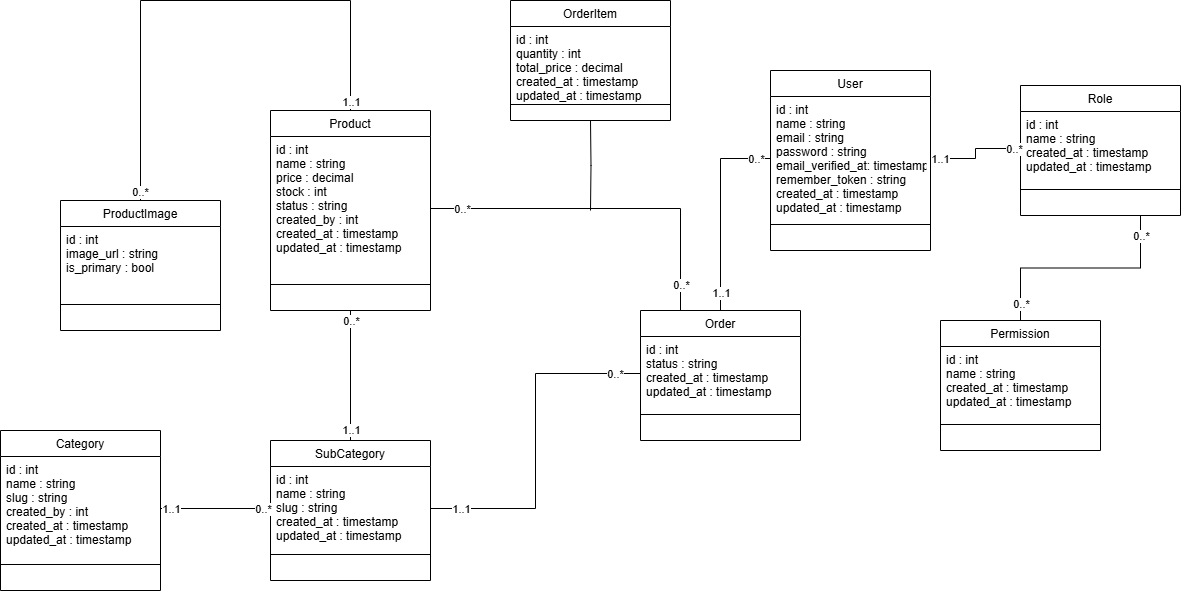

The diagram above was exported from draw.io. Its source (the exported page's mxGraphModel, read from the mxfile embedded in the PNG):
<mxGraphModel dx="1869" dy="565" grid="1" gridSize="10" guides="1" tooltips="1" connect="1" arrows="1" fold="1" page="1" pageScale="1" pageWidth="827" pageHeight="1169" math="0" shadow="0">
  <root>
    <mxCell id="WIyWlLk6GJQsqaUBKTNV-0" />
    <mxCell id="WIyWlLk6GJQsqaUBKTNV-1" parent="WIyWlLk6GJQsqaUBKTNV-0" />
    <mxCell id="zkfFHV4jXpPFQw0GAbJ--0" value=" User " style="swimlane;fontStyle=0;align=center;verticalAlign=top;childLayout=stackLayout;horizontal=1;startSize=26;horizontalStack=0;resizeParent=1;resizeLast=0;collapsible=1;marginBottom=0;rounded=0;shadow=0;strokeWidth=1;" parent="WIyWlLk6GJQsqaUBKTNV-1" vertex="1">
      <mxGeometry x="480" y="130" width="160" height="180" as="geometry">
        <mxRectangle x="230" y="140" width="160" height="26" as="alternateBounds" />
      </mxGeometry>
    </mxCell>
    <mxCell id="zkfFHV4jXpPFQw0GAbJ--1" value="id : int         &#10;name : string    &#10;email : string   &#10;password : string&#10;email_verified_at: timestamp&#10;remember_token : string&#10;created_at : timestamp &#10;updated_at : timestamp&#10;" style="text;align=left;verticalAlign=top;spacingLeft=4;spacingRight=4;overflow=hidden;rotatable=0;points=[[0,0.5],[1,0.5]];portConstraint=eastwest;" parent="zkfFHV4jXpPFQw0GAbJ--0" vertex="1">
      <mxGeometry y="26" width="160" height="124" as="geometry" />
    </mxCell>
    <mxCell id="zkfFHV4jXpPFQw0GAbJ--4" value="" style="line;html=1;strokeWidth=1;align=left;verticalAlign=middle;spacingTop=-1;spacingLeft=3;spacingRight=3;rotatable=0;labelPosition=right;points=[];portConstraint=eastwest;" parent="zkfFHV4jXpPFQw0GAbJ--0" vertex="1">
      <mxGeometry y="150" width="160" height="8" as="geometry" />
    </mxCell>
    <mxCell id="CpDqlkISZUgIWEHLmtNi-0" value="Role" style="swimlane;fontStyle=0;align=center;verticalAlign=top;childLayout=stackLayout;horizontal=1;startSize=26;horizontalStack=0;resizeParent=1;resizeLast=0;collapsible=1;marginBottom=0;rounded=0;shadow=0;strokeWidth=1;" parent="WIyWlLk6GJQsqaUBKTNV-1" vertex="1">
      <mxGeometry x="730" y="145" width="160" height="130" as="geometry">
        <mxRectangle x="230" y="140" width="160" height="26" as="alternateBounds" />
      </mxGeometry>
    </mxCell>
    <mxCell id="CpDqlkISZUgIWEHLmtNi-1" value="id : int        &#10;name : string   &#10;created_at : timestamp&#10;updated_at : timestamp" style="text;align=left;verticalAlign=top;spacingLeft=4;spacingRight=4;overflow=hidden;rotatable=0;points=[[0,0.5],[1,0.5]];portConstraint=eastwest;" parent="CpDqlkISZUgIWEHLmtNi-0" vertex="1">
      <mxGeometry y="26" width="160" height="74" as="geometry" />
    </mxCell>
    <mxCell id="CpDqlkISZUgIWEHLmtNi-2" value="" style="line;html=1;strokeWidth=1;align=left;verticalAlign=middle;spacingTop=-1;spacingLeft=3;spacingRight=3;rotatable=0;labelPosition=right;points=[];portConstraint=eastwest;" parent="CpDqlkISZUgIWEHLmtNi-0" vertex="1">
      <mxGeometry y="100" width="160" height="8" as="geometry" />
    </mxCell>
    <mxCell id="CpDqlkISZUgIWEHLmtNi-3" value="Permission" style="swimlane;fontStyle=0;align=center;verticalAlign=top;childLayout=stackLayout;horizontal=1;startSize=26;horizontalStack=0;resizeParent=1;resizeLast=0;collapsible=1;marginBottom=0;rounded=0;shadow=0;strokeWidth=1;" parent="WIyWlLk6GJQsqaUBKTNV-1" vertex="1">
      <mxGeometry x="650" y="380" width="160" height="130" as="geometry">
        <mxRectangle x="230" y="140" width="160" height="26" as="alternateBounds" />
      </mxGeometry>
    </mxCell>
    <mxCell id="CpDqlkISZUgIWEHLmtNi-4" value="id : int         &#10;name : string    &#10;created_at : timestamp &#10;updated_at : timestamp " style="text;align=left;verticalAlign=top;spacingLeft=4;spacingRight=4;overflow=hidden;rotatable=0;points=[[0,0.5],[1,0.5]];portConstraint=eastwest;" parent="CpDqlkISZUgIWEHLmtNi-3" vertex="1">
      <mxGeometry y="26" width="160" height="74" as="geometry" />
    </mxCell>
    <mxCell id="CpDqlkISZUgIWEHLmtNi-5" value="" style="line;html=1;strokeWidth=1;align=left;verticalAlign=middle;spacingTop=-1;spacingLeft=3;spacingRight=3;rotatable=0;labelPosition=right;points=[];portConstraint=eastwest;" parent="CpDqlkISZUgIWEHLmtNi-3" vertex="1">
      <mxGeometry y="100" width="160" height="8" as="geometry" />
    </mxCell>
    <mxCell id="CpDqlkISZUgIWEHLmtNi-6" value="Category" style="swimlane;fontStyle=0;align=center;verticalAlign=top;childLayout=stackLayout;horizontal=1;startSize=26;horizontalStack=0;resizeParent=1;resizeLast=0;collapsible=1;marginBottom=0;rounded=0;shadow=0;strokeWidth=1;" parent="WIyWlLk6GJQsqaUBKTNV-1" vertex="1">
      <mxGeometry x="-290" y="490" width="160" height="160" as="geometry">
        <mxRectangle x="230" y="140" width="160" height="26" as="alternateBounds" />
      </mxGeometry>
    </mxCell>
    <mxCell id="CpDqlkISZUgIWEHLmtNi-7" value="id : int        &#10;name : string   &#10;slug : string    &#10;created_by : int&#10;created_at : timestamp &#10;updated_at : timestamp " style="text;align=left;verticalAlign=top;spacingLeft=4;spacingRight=4;overflow=hidden;rotatable=0;points=[[0,0.5],[1,0.5]];portConstraint=eastwest;" parent="CpDqlkISZUgIWEHLmtNi-6" vertex="1">
      <mxGeometry y="26" width="160" height="104" as="geometry" />
    </mxCell>
    <mxCell id="CpDqlkISZUgIWEHLmtNi-8" value="" style="line;html=1;strokeWidth=1;align=left;verticalAlign=middle;spacingTop=-1;spacingLeft=3;spacingRight=3;rotatable=0;labelPosition=right;points=[];portConstraint=eastwest;" parent="CpDqlkISZUgIWEHLmtNi-6" vertex="1">
      <mxGeometry y="130" width="160" height="8" as="geometry" />
    </mxCell>
    <mxCell id="CpDqlkISZUgIWEHLmtNi-9" value="Product" style="swimlane;fontStyle=0;align=center;verticalAlign=top;childLayout=stackLayout;horizontal=1;startSize=26;horizontalStack=0;resizeParent=1;resizeLast=0;collapsible=1;marginBottom=0;rounded=0;shadow=0;strokeWidth=1;" parent="WIyWlLk6GJQsqaUBKTNV-1" vertex="1">
      <mxGeometry x="-20" y="170" width="160" height="200" as="geometry">
        <mxRectangle x="230" y="140" width="160" height="26" as="alternateBounds" />
      </mxGeometry>
    </mxCell>
    <mxCell id="CpDqlkISZUgIWEHLmtNi-10" value="id : int         &#10;name : string    &#10;price : decimal  &#10;stock : int      &#10;status : string&#10;created_by : int &#10;created_at : timestamp &#10;updated_at : timestamp " style="text;align=left;verticalAlign=top;spacingLeft=4;spacingRight=4;overflow=hidden;rotatable=0;points=[[0,0.5],[1,0.5]];portConstraint=eastwest;" parent="CpDqlkISZUgIWEHLmtNi-9" vertex="1">
      <mxGeometry y="26" width="160" height="144" as="geometry" />
    </mxCell>
    <mxCell id="CpDqlkISZUgIWEHLmtNi-11" value="" style="line;html=1;strokeWidth=1;align=left;verticalAlign=middle;spacingTop=-1;spacingLeft=3;spacingRight=3;rotatable=0;labelPosition=right;points=[];portConstraint=eastwest;" parent="CpDqlkISZUgIWEHLmtNi-9" vertex="1">
      <mxGeometry y="170" width="160" height="8" as="geometry" />
    </mxCell>
    <mxCell id="CpDqlkISZUgIWEHLmtNi-12" value="ProductImage" style="swimlane;fontStyle=0;align=center;verticalAlign=top;childLayout=stackLayout;horizontal=1;startSize=26;horizontalStack=0;resizeParent=1;resizeLast=0;collapsible=1;marginBottom=0;rounded=0;shadow=0;strokeWidth=1;" parent="WIyWlLk6GJQsqaUBKTNV-1" vertex="1">
      <mxGeometry x="-230" y="260" width="160" height="130" as="geometry">
        <mxRectangle x="230" y="140" width="160" height="26" as="alternateBounds" />
      </mxGeometry>
    </mxCell>
    <mxCell id="CpDqlkISZUgIWEHLmtNi-13" value="id : int&#10;image_url : string&#10;is_primary : bool" style="text;align=left;verticalAlign=top;spacingLeft=4;spacingRight=4;overflow=hidden;rotatable=0;points=[[0,0.5],[1,0.5]];portConstraint=eastwest;" parent="CpDqlkISZUgIWEHLmtNi-12" vertex="1">
      <mxGeometry y="26" width="160" height="74" as="geometry" />
    </mxCell>
    <mxCell id="CpDqlkISZUgIWEHLmtNi-14" value="" style="line;html=1;strokeWidth=1;align=left;verticalAlign=middle;spacingTop=-1;spacingLeft=3;spacingRight=3;rotatable=0;labelPosition=right;points=[];portConstraint=eastwest;" parent="CpDqlkISZUgIWEHLmtNi-12" vertex="1">
      <mxGeometry y="100" width="160" height="8" as="geometry" />
    </mxCell>
    <mxCell id="CpDqlkISZUgIWEHLmtNi-15" value="Order" style="swimlane;fontStyle=0;align=center;verticalAlign=top;childLayout=stackLayout;horizontal=1;startSize=26;horizontalStack=0;resizeParent=1;resizeLast=0;collapsible=1;marginBottom=0;rounded=0;shadow=0;strokeWidth=1;" parent="WIyWlLk6GJQsqaUBKTNV-1" vertex="1">
      <mxGeometry x="350" y="370" width="160" height="130" as="geometry">
        <mxRectangle x="230" y="140" width="160" height="26" as="alternateBounds" />
      </mxGeometry>
    </mxCell>
    <mxCell id="CpDqlkISZUgIWEHLmtNi-16" value="id : int        &#10;status : string&#10;created_at : timestamp&#10;updated_at : timestamp" style="text;align=left;verticalAlign=top;spacingLeft=4;spacingRight=4;overflow=hidden;rotatable=0;points=[[0,0.5],[1,0.5]];portConstraint=eastwest;" parent="CpDqlkISZUgIWEHLmtNi-15" vertex="1">
      <mxGeometry y="26" width="160" height="74" as="geometry" />
    </mxCell>
    <mxCell id="CpDqlkISZUgIWEHLmtNi-17" value="" style="line;html=1;strokeWidth=1;align=left;verticalAlign=middle;spacingTop=-1;spacingLeft=3;spacingRight=3;rotatable=0;labelPosition=right;points=[];portConstraint=eastwest;" parent="CpDqlkISZUgIWEHLmtNi-15" vertex="1">
      <mxGeometry y="100" width="160" height="8" as="geometry" />
    </mxCell>
    <mxCell id="CpDqlkISZUgIWEHLmtNi-19" value="" style="endArrow=none;html=1;rounded=0;exitX=0.5;exitY=0;exitDx=0;exitDy=0;entryX=0.5;entryY=0;entryDx=0;entryDy=0;edgeStyle=orthogonalEdgeStyle;" parent="WIyWlLk6GJQsqaUBKTNV-1" source="CpDqlkISZUgIWEHLmtNi-12" target="CpDqlkISZUgIWEHLmtNi-9" edge="1">
      <mxGeometry width="50" height="50" relative="1" as="geometry">
        <mxPoint x="50" y="360" as="sourcePoint" />
        <mxPoint x="100" y="310" as="targetPoint" />
        <Array as="points">
          <mxPoint x="-150" y="60" />
          <mxPoint x="60" y="60" />
        </Array>
      </mxGeometry>
    </mxCell>
    <mxCell id="CpDqlkISZUgIWEHLmtNi-21" value="1..1" style="edgeLabel;html=1;align=center;verticalAlign=middle;resizable=0;points=[];" parent="CpDqlkISZUgIWEHLmtNi-19" vertex="1" connectable="0">
      <mxGeometry x="0.9647" relative="1" as="geometry">
        <mxPoint as="offset" />
      </mxGeometry>
    </mxCell>
    <mxCell id="CpDqlkISZUgIWEHLmtNi-22" value="0..*" style="edgeLabel;html=1;align=center;verticalAlign=middle;resizable=0;points=[];" parent="CpDqlkISZUgIWEHLmtNi-19" vertex="1" connectable="0">
      <mxGeometry x="-0.9636" y="1" relative="1" as="geometry">
        <mxPoint as="offset" />
      </mxGeometry>
    </mxCell>
    <mxCell id="CpDqlkISZUgIWEHLmtNi-23" value="SubCategory" style="swimlane;fontStyle=0;align=center;verticalAlign=top;childLayout=stackLayout;horizontal=1;startSize=26;horizontalStack=0;resizeParent=1;resizeLast=0;collapsible=1;marginBottom=0;rounded=0;shadow=0;strokeWidth=1;" parent="WIyWlLk6GJQsqaUBKTNV-1" vertex="1">
      <mxGeometry x="-20" y="500" width="160" height="140" as="geometry">
        <mxRectangle x="230" y="140" width="160" height="26" as="alternateBounds" />
      </mxGeometry>
    </mxCell>
    <mxCell id="CpDqlkISZUgIWEHLmtNi-24" value="id : int         &#10;name : string    &#10;slug : string &#10;created_at : timestamp &#10;updated_at : timestamp " style="text;align=left;verticalAlign=top;spacingLeft=4;spacingRight=4;overflow=hidden;rotatable=0;points=[[0,0.5],[1,0.5]];portConstraint=eastwest;" parent="CpDqlkISZUgIWEHLmtNi-23" vertex="1">
      <mxGeometry y="26" width="160" height="84" as="geometry" />
    </mxCell>
    <mxCell id="CpDqlkISZUgIWEHLmtNi-25" value="" style="line;html=1;strokeWidth=1;align=left;verticalAlign=middle;spacingTop=-1;spacingLeft=3;spacingRight=3;rotatable=0;labelPosition=right;points=[];portConstraint=eastwest;" parent="CpDqlkISZUgIWEHLmtNi-23" vertex="1">
      <mxGeometry y="110" width="160" height="8" as="geometry" />
    </mxCell>
    <mxCell id="CpDqlkISZUgIWEHLmtNi-26" value="" style="endArrow=none;html=1;rounded=0;entryX=0.5;entryY=1;entryDx=0;entryDy=0;edgeStyle=orthogonalEdgeStyle;exitX=0.5;exitY=0;exitDx=0;exitDy=0;" parent="WIyWlLk6GJQsqaUBKTNV-1" source="CpDqlkISZUgIWEHLmtNi-23" target="CpDqlkISZUgIWEHLmtNi-9" edge="1">
      <mxGeometry width="50" height="50" relative="1" as="geometry">
        <mxPoint x="60" y="480" as="sourcePoint" />
        <mxPoint x="70" y="180" as="targetPoint" />
      </mxGeometry>
    </mxCell>
    <mxCell id="CpDqlkISZUgIWEHLmtNi-29" value="0..*" style="edgeLabel;html=1;align=center;verticalAlign=middle;resizable=0;points=[];" parent="CpDqlkISZUgIWEHLmtNi-26" vertex="1" connectable="0">
      <mxGeometry x="0.8516" relative="1" as="geometry">
        <mxPoint as="offset" />
      </mxGeometry>
    </mxCell>
    <mxCell id="CpDqlkISZUgIWEHLmtNi-30" value="1..1" style="edgeLabel;html=1;align=center;verticalAlign=middle;resizable=0;points=[];" parent="CpDqlkISZUgIWEHLmtNi-26" vertex="1" connectable="0">
      <mxGeometry x="-0.8235" relative="1" as="geometry">
        <mxPoint as="offset" />
      </mxGeometry>
    </mxCell>
    <mxCell id="CpDqlkISZUgIWEHLmtNi-32" value="" style="endArrow=none;html=1;rounded=0;entryX=0;entryY=0.5;entryDx=0;entryDy=0;edgeStyle=orthogonalEdgeStyle;exitX=1;exitY=0.5;exitDx=0;exitDy=0;" parent="WIyWlLk6GJQsqaUBKTNV-1" source="CpDqlkISZUgIWEHLmtNi-7" target="CpDqlkISZUgIWEHLmtNi-24" edge="1">
      <mxGeometry width="50" height="50" relative="1" as="geometry">
        <mxPoint x="70" y="510" as="sourcePoint" />
        <mxPoint x="70" y="380" as="targetPoint" />
      </mxGeometry>
    </mxCell>
    <mxCell id="CpDqlkISZUgIWEHLmtNi-33" value="0..*" style="edgeLabel;html=1;align=center;verticalAlign=middle;resizable=0;points=[];" parent="CpDqlkISZUgIWEHLmtNi-32" vertex="1" connectable="0">
      <mxGeometry x="0.8516" relative="1" as="geometry">
        <mxPoint as="offset" />
      </mxGeometry>
    </mxCell>
    <mxCell id="CpDqlkISZUgIWEHLmtNi-34" value="1..1" style="edgeLabel;html=1;align=center;verticalAlign=middle;resizable=0;points=[];" parent="CpDqlkISZUgIWEHLmtNi-32" vertex="1" connectable="0">
      <mxGeometry x="-0.8235" relative="1" as="geometry">
        <mxPoint as="offset" />
      </mxGeometry>
    </mxCell>
    <mxCell id="CpDqlkISZUgIWEHLmtNi-35" value="" style="endArrow=none;html=1;rounded=0;entryX=0;entryY=0.5;entryDx=0;entryDy=0;edgeStyle=orthogonalEdgeStyle;exitX=0.5;exitY=0;exitDx=0;exitDy=0;" parent="WIyWlLk6GJQsqaUBKTNV-1" source="CpDqlkISZUgIWEHLmtNi-15" target="zkfFHV4jXpPFQw0GAbJ--1" edge="1">
      <mxGeometry width="50" height="50" relative="1" as="geometry">
        <mxPoint x="70" y="510" as="sourcePoint" />
        <mxPoint x="70" y="380" as="targetPoint" />
      </mxGeometry>
    </mxCell>
    <mxCell id="CpDqlkISZUgIWEHLmtNi-36" value="0..*" style="edgeLabel;html=1;align=center;verticalAlign=middle;resizable=0;points=[];" parent="CpDqlkISZUgIWEHLmtNi-35" vertex="1" connectable="0">
      <mxGeometry x="0.8516" relative="1" as="geometry">
        <mxPoint as="offset" />
      </mxGeometry>
    </mxCell>
    <mxCell id="CpDqlkISZUgIWEHLmtNi-37" value="1..1" style="edgeLabel;html=1;align=center;verticalAlign=middle;resizable=0;points=[];" parent="CpDqlkISZUgIWEHLmtNi-35" vertex="1" connectable="0">
      <mxGeometry x="-0.8235" relative="1" as="geometry">
        <mxPoint as="offset" />
      </mxGeometry>
    </mxCell>
    <mxCell id="CpDqlkISZUgIWEHLmtNi-38" value="" style="endArrow=none;html=1;rounded=0;entryX=0;entryY=0.5;entryDx=0;entryDy=0;edgeStyle=orthogonalEdgeStyle;exitX=1;exitY=0.5;exitDx=0;exitDy=0;" parent="WIyWlLk6GJQsqaUBKTNV-1" source="CpDqlkISZUgIWEHLmtNi-24" target="CpDqlkISZUgIWEHLmtNi-16" edge="1">
      <mxGeometry width="50" height="50" relative="1" as="geometry">
        <mxPoint x="80" y="520" as="sourcePoint" />
        <mxPoint x="80" y="390" as="targetPoint" />
      </mxGeometry>
    </mxCell>
    <mxCell id="CpDqlkISZUgIWEHLmtNi-39" value="0..*" style="edgeLabel;html=1;align=center;verticalAlign=middle;resizable=0;points=[];" parent="CpDqlkISZUgIWEHLmtNi-38" vertex="1" connectable="0">
      <mxGeometry x="0.8516" relative="1" as="geometry">
        <mxPoint as="offset" />
      </mxGeometry>
    </mxCell>
    <mxCell id="CpDqlkISZUgIWEHLmtNi-40" value="1..1" style="edgeLabel;html=1;align=center;verticalAlign=middle;resizable=0;points=[];" parent="CpDqlkISZUgIWEHLmtNi-38" vertex="1" connectable="0">
      <mxGeometry x="-0.8235" relative="1" as="geometry">
        <mxPoint as="offset" />
      </mxGeometry>
    </mxCell>
    <mxCell id="CpDqlkISZUgIWEHLmtNi-41" value="" style="endArrow=none;html=1;rounded=0;entryX=0.5;entryY=0;entryDx=0;entryDy=0;edgeStyle=orthogonalEdgeStyle;exitX=0.75;exitY=1;exitDx=0;exitDy=0;" parent="WIyWlLk6GJQsqaUBKTNV-1" source="CpDqlkISZUgIWEHLmtNi-0" target="CpDqlkISZUgIWEHLmtNi-3" edge="1">
      <mxGeometry width="50" height="50" relative="1" as="geometry">
        <mxPoint x="90" y="530" as="sourcePoint" />
        <mxPoint x="90" y="400" as="targetPoint" />
      </mxGeometry>
    </mxCell>
    <mxCell id="CpDqlkISZUgIWEHLmtNi-42" value="0..*" style="edgeLabel;html=1;align=center;verticalAlign=middle;resizable=0;points=[];" parent="CpDqlkISZUgIWEHLmtNi-41" vertex="1" connectable="0">
      <mxGeometry x="0.8516" relative="1" as="geometry">
        <mxPoint as="offset" />
      </mxGeometry>
    </mxCell>
    <mxCell id="CpDqlkISZUgIWEHLmtNi-43" value="0..*" style="edgeLabel;html=1;align=center;verticalAlign=middle;resizable=0;points=[];" parent="CpDqlkISZUgIWEHLmtNi-41" vertex="1" connectable="0">
      <mxGeometry x="-0.8235" relative="1" as="geometry">
        <mxPoint as="offset" />
      </mxGeometry>
    </mxCell>
    <mxCell id="CpDqlkISZUgIWEHLmtNi-45" value="" style="endArrow=none;html=1;rounded=0;entryX=0;entryY=0.5;entryDx=0;entryDy=0;edgeStyle=orthogonalEdgeStyle;exitX=1;exitY=0.5;exitDx=0;exitDy=0;" parent="WIyWlLk6GJQsqaUBKTNV-1" source="zkfFHV4jXpPFQw0GAbJ--1" target="CpDqlkISZUgIWEHLmtNi-1" edge="1">
      <mxGeometry width="50" height="50" relative="1" as="geometry">
        <mxPoint x="860" y="285" as="sourcePoint" />
        <mxPoint x="740" y="390" as="targetPoint" />
      </mxGeometry>
    </mxCell>
    <mxCell id="CpDqlkISZUgIWEHLmtNi-46" value="0..*" style="edgeLabel;html=1;align=center;verticalAlign=middle;resizable=0;points=[];" parent="CpDqlkISZUgIWEHLmtNi-45" vertex="1" connectable="0">
      <mxGeometry x="0.8516" relative="1" as="geometry">
        <mxPoint as="offset" />
      </mxGeometry>
    </mxCell>
    <mxCell id="CpDqlkISZUgIWEHLmtNi-47" value="1..1" style="edgeLabel;html=1;align=center;verticalAlign=middle;resizable=0;points=[];" parent="CpDqlkISZUgIWEHLmtNi-45" vertex="1" connectable="0">
      <mxGeometry x="-0.8235" relative="1" as="geometry">
        <mxPoint as="offset" />
      </mxGeometry>
    </mxCell>
    <mxCell id="CpDqlkISZUgIWEHLmtNi-48" value="" style="endArrow=none;html=1;rounded=0;entryX=0.25;entryY=0;entryDx=0;entryDy=0;exitX=1;exitY=0.5;exitDx=0;exitDy=0;edgeStyle=orthogonalEdgeStyle;" parent="WIyWlLk6GJQsqaUBKTNV-1" source="CpDqlkISZUgIWEHLmtNi-10" target="CpDqlkISZUgIWEHLmtNi-15" edge="1">
      <mxGeometry width="50" height="50" relative="1" as="geometry">
        <mxPoint x="330" y="350" as="sourcePoint" />
        <mxPoint x="490" y="228" as="targetPoint" />
      </mxGeometry>
    </mxCell>
    <mxCell id="CpDqlkISZUgIWEHLmtNi-49" value="0..*" style="edgeLabel;html=1;align=center;verticalAlign=middle;resizable=0;points=[];" parent="CpDqlkISZUgIWEHLmtNi-48" vertex="1" connectable="0">
      <mxGeometry x="0.8516" relative="1" as="geometry">
        <mxPoint as="offset" />
      </mxGeometry>
    </mxCell>
    <mxCell id="CpDqlkISZUgIWEHLmtNi-50" value="0..*" style="edgeLabel;html=1;align=center;verticalAlign=middle;resizable=0;points=[];" parent="CpDqlkISZUgIWEHLmtNi-48" vertex="1" connectable="0">
      <mxGeometry x="-0.8235" relative="1" as="geometry">
        <mxPoint as="offset" />
      </mxGeometry>
    </mxCell>
    <mxCell id="CpDqlkISZUgIWEHLmtNi-54" value="OrderItem" style="swimlane;fontStyle=0;align=center;verticalAlign=top;childLayout=stackLayout;horizontal=1;startSize=26;horizontalStack=0;resizeParent=1;resizeLast=0;collapsible=1;marginBottom=0;rounded=0;shadow=0;strokeWidth=1;" parent="WIyWlLk6GJQsqaUBKTNV-1" vertex="1">
      <mxGeometry x="220" y="60" width="160" height="120" as="geometry">
        <mxRectangle x="230" y="140" width="160" height="26" as="alternateBounds" />
      </mxGeometry>
    </mxCell>
    <mxCell id="CpDqlkISZUgIWEHLmtNi-55" value="id : int        &#10;quantity : int &#10;total_price : decimal&#10;created_at : timestamp&#10;updated_at : timestamp" style="text;align=left;verticalAlign=top;spacingLeft=4;spacingRight=4;overflow=hidden;rotatable=0;points=[[0,0.5],[1,0.5]];portConstraint=eastwest;" parent="CpDqlkISZUgIWEHLmtNi-54" vertex="1">
      <mxGeometry y="26" width="160" height="74" as="geometry" />
    </mxCell>
    <mxCell id="CpDqlkISZUgIWEHLmtNi-56" value="" style="line;html=1;strokeWidth=1;align=left;verticalAlign=middle;spacingTop=-1;spacingLeft=3;spacingRight=3;rotatable=0;labelPosition=right;points=[];portConstraint=eastwest;" parent="CpDqlkISZUgIWEHLmtNi-54" vertex="1">
      <mxGeometry y="100" width="160" height="8" as="geometry" />
    </mxCell>
    <mxCell id="CpDqlkISZUgIWEHLmtNi-60" value="" style="endArrow=none;html=1;rounded=0;entryX=0.5;entryY=1;entryDx=0;entryDy=0;edgeStyle=orthogonalEdgeStyle;" parent="WIyWlLk6GJQsqaUBKTNV-1" target="CpDqlkISZUgIWEHLmtNi-54" edge="1">
      <mxGeometry width="50" height="50" relative="1" as="geometry">
        <mxPoint x="300" y="270" as="sourcePoint" />
        <mxPoint x="310" y="330" as="targetPoint" />
      </mxGeometry>
    </mxCell>
  </root>
</mxGraphModel>